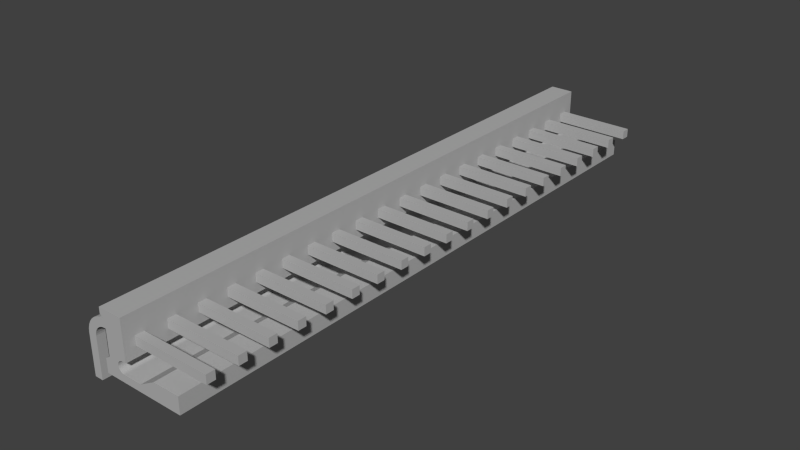 # Source: TE_2-640387-2.blend  (saved by Blender 2.75.0; exported with 4.5.12 LTS)
import bpy
from mathutils import Matrix  # noqa: F401  (used for matrix-valued properties, if any)

bpy.ops.wm.read_factory_settings(use_empty=True)
scene = bpy.context.scene
scene.name = 'Scene'

# ---- collections
col_collection_1 = bpy.data.collections.new('Collection 1'); scene.collection.children.link(col_collection_1)

# ---- materials (node trees are filled in below, after node groups)
mat_material_001 = bpy.data.materials.new('Material.001')
mat_material_001.alpha_threshold = 0.0
mat_material_001.use_transparent_shadow = False
mat_material_001.diffuse_color = (0.448, 0.448, 0.448, 1.0)
mat_material_001.roughness = 0.5

# ---- material node trees

# ---- world
world_world = bpy.data.worlds.new('World'); scene.world = world_world
world_world.color = (0.05088, 0.05088, 0.05088)
world_world.use_sun_shadow = False
world_world.sun_shadow_jitter_overblur = 0.0
world_world.cycles.sampling_method = 'MANUAL'
world_world.cycles.sample_map_resolution = 256

# ---- meshes
me_cube_026 = bpy.data.meshes.new('Cube.026')
me_cube_026.from_pydata([(-66.87, 3.913, 0.09654), (-64.87, 3.913, 0.09654), (-66.87, 4.712, 0.08608), (-64.87, 4.712, 0.08608), (-66.87, 5.638, 0.05447), (-64.87, 5.638, 0.05447), (-66.87, 6.491, 0.003135), (-64.87, 6.491, 0.003135), (-66.87, 7.24, -0.06595), (-64.87, 7.24, -0.06595), (-66.87, 7.854, -0.1501), (-64.87, 7.854, -0.1501), (-66.87, 8.31, -0.2462), (-64.87, 8.31, -0.2462), (-66.87, 8.591, -0.3504), (-64.87, 8.591, -0.3504), (-66.87, 8.675, -0.4787), (-64.87, 8.675, -0.4787), (-66.87, 3.913, -0.1285), (-64.87, 3.913, -0.1285), (-66.87, 4.349, -0.1364), (-64.87, 4.349, -0.1364), (-66.87, 4.894, -0.155), (-64.87, 4.894, -0.155), (-66.87, 5.395, -0.1851), (-64.87, 5.395, -0.1851), (-66.87, 5.835, -0.2257), (-64.87, 5.835, -0.2257), (-66.87, 6.195, -0.2752), (-64.87, 6.195, -0.2752), (-66.87, 6.463, -0.3316), (-64.87, 6.463, -0.3316), (-66.87, 6.629, -0.3928), (-64.87, 6.629, -0.3928), (-66.87, 6.684, -0.4565), (-64.87, 6.684, -0.4565), (-66.87, 6.675, -0.4787), (-64.87, 6.675, -0.4787), (-66.87, -5.556, 0.09654), (-66.87, -5.556, -0.1285), (-64.87, -5.556, 0.09654), (-64.87, -5.556, -0.1285), (-66.87, 6.675, -0.9261), (-66.87, 8.675, -0.9261), (-64.87, 6.675, -0.9261), (-64.87, 8.675, -0.9261), (-66.87, 6.675, -3.426), (-66.87, 6.675, -1.426), (-66.87, 8.675, -3.426), (-66.87, 8.675, -1.426), (-64.87, 6.675, -3.426), (-64.87, 6.675, -1.426), (-64.87, 8.675, -3.426), (-64.87, 8.675, -1.426), (-32.2, 3.913, 0.09654), (-30.2, 3.913, 0.09654), (-32.2, 4.712, 0.08608), (-30.2, 4.712, 0.08608), (-32.2, 5.638, 0.05447), (-30.2, 5.638, 0.05447), (-32.2, 6.491, 0.003135), (-30.2, 6.491, 0.003135), (-32.2, 7.24, -0.06595), (-30.2, 7.24, -0.06595), (-32.2, 7.854, -0.1501), (-30.2, 7.854, -0.1501), (-32.2, 8.31, -0.2462), (-30.2, 8.31, -0.2462), (-32.2, 8.591, -0.3504), (-30.2, 8.591, -0.3504), (-32.2, 8.675, -0.4787), (-30.2, 8.675, -0.4787), (-32.2, 3.913, -0.1285), (-30.2, 3.913, -0.1285), (-32.2, 4.349, -0.1364), (-30.2, 4.349, -0.1364), (-32.2, 4.894, -0.155), (-30.2, 4.894, -0.155), (-32.2, 5.395, -0.1851), (-30.2, 5.395, -0.1851), (-32.2, 5.835, -0.2257), (-30.2, 5.835, -0.2257), (-32.2, 6.195, -0.2752), (-30.2, 6.195, -0.2752), (-32.2, 6.463, -0.3316), (-30.2, 6.463, -0.3316), (-32.2, 6.629, -0.3928), (-30.2, 6.629, -0.3928), (-32.2, 6.684, -0.4565), (-30.2, 6.684, -0.4565), (-32.2, 6.675, -0.4787), (-30.2, 6.675, -0.4787), (-32.2, -5.556, 0.09654), (-32.2, -5.556, -0.1285), (-30.2, -5.556, 0.09654), (-30.2, -5.556, -0.1285), (-32.2, 6.675, -0.9261), (-32.2, 8.675, -0.9261), (-30.2, 6.675, -0.9261), (-30.2, 8.675, -0.9261), (-32.2, 6.675, -3.426), (-32.2, 6.675, -1.426), (-32.2, 8.675, -3.426), (-32.2, 8.675, -1.426), (-30.2, 6.675, -3.426), (-30.2, 6.675, -1.426), (-30.2, 8.675, -3.426), (-30.2, 8.675, -1.426), (-59.93, 3.913, 0.09654), (-57.93, 3.913, 0.09654), (-59.93, 4.712, 0.08608), (-57.93, 4.712, 0.08608), (-59.93, 5.638, 0.05447), (-57.93, 5.638, 0.05447), (-59.93, 6.491, 0.003135), (-57.93, 6.491, 0.003135), (-59.93, 7.24, -0.06595), (-57.93, 7.24, -0.06595), (-59.93, 7.854, -0.1501), (-57.93, 7.854, -0.1501), (-59.93, 8.31, -0.2462), (-57.93, 8.31, -0.2462), (-59.93, 8.591, -0.3504), (-57.93, 8.591, -0.3504), (-59.93, 8.675, -0.4787), (-57.93, 8.675, -0.4787), (-59.93, 3.913, -0.1285), (-57.93, 3.913, -0.1285), (-59.93, 4.349, -0.1364), (-57.93, 4.349, -0.1364), (-59.93, 4.894, -0.155), (-57.93, 4.894, -0.155), (-59.93, 5.395, -0.1851), (-57.93, 5.395, -0.1851), (-59.93, 5.835, -0.2257), (-57.93, 5.835, -0.2257), (-59.93, 6.195, -0.2752), (-57.93, 6.195, -0.2752), (-59.93, 6.463, -0.3316), (-57.93, 6.463, -0.3316), (-59.93, 6.629, -0.3928), (-57.93, 6.629, -0.3928), (-59.93, 6.684, -0.4565), (-57.93, 6.684, -0.4565), (-59.93, 6.675, -0.4787), (-57.93, 6.675, -0.4787), (-59.93, -5.556, 0.09654), (-59.93, -5.556, -0.1285), (-57.93, -5.556, 0.09654), (-57.93, -5.556, -0.1285), (-59.93, 6.675, -0.9261), (-59.93, 8.675, -0.9261), (-57.93, 6.675, -0.9261), (-57.93, 8.675, -0.9261), (-59.93, 6.675, -3.426), (-59.93, 6.675, -1.426), (-59.93, 8.675, -3.426), (-59.93, 8.675, -1.426), (-57.93, 6.675, -3.426), (-57.93, 6.675, -1.426), (-57.93, 8.675, -3.426), (-57.93, 8.675, -1.426), (-53.0, 3.913, 0.09654), (-51.0, 3.913, 0.09654), (-53.0, 4.712, 0.08608), (-51.0, 4.712, 0.08608), (-53.0, 5.638, 0.05447), (-51.0, 5.638, 0.05447), (-53.0, 6.491, 0.003135), (-51.0, 6.491, 0.003135), (-53.0, 7.24, -0.06595), (-51.0, 7.24, -0.06595), (-53.0, 7.854, -0.1501), (-51.0, 7.854, -0.1501), (-53.0, 8.31, -0.2462), (-51.0, 8.31, -0.2462), (-53.0, 8.591, -0.3504), (-51.0, 8.591, -0.3504), (-53.0, 8.675, -0.4787), (-51.0, 8.675, -0.4787), (-53.0, 3.913, -0.1285), (-51.0, 3.913, -0.1285), (-53.0, 4.349, -0.1364), (-51.0, 4.349, -0.1364), (-53.0, 4.894, -0.155), (-51.0, 4.894, -0.155), (-53.0, 5.395, -0.1851), (-51.0, 5.395, -0.1851), (-53.0, 5.835, -0.2257), (-51.0, 5.835, -0.2257), (-53.0, 6.195, -0.2752), (-51.0, 6.195, -0.2752), (-53.0, 6.463, -0.3316), (-51.0, 6.463, -0.3316), (-53.0, 6.629, -0.3928), (-51.0, 6.629, -0.3928), (-53.0, 6.684, -0.4565), (-51.0, 6.684, -0.4565), (-53.0, 6.675, -0.4787), (-51.0, 6.675, -0.4787), (-53.0, -5.556, 0.09654), (-53.0, -5.556, -0.1285), (-51.0, -5.556, 0.09654), (-51.0, -5.556, -0.1285), (-53.0, 6.675, -0.9261), (-53.0, 8.675, -0.9261), (-51.0, 6.675, -0.9261), (-51.0, 8.675, -0.9261), (-53.0, 6.675, -3.426), (-53.0, 6.675, -1.426), (-53.0, 8.675, -3.426), (-53.0, 8.675, -1.426), (-51.0, 6.675, -3.426), (-51.0, 6.675, -1.426), (-51.0, 8.675, -3.426), (-51.0, 8.675, -1.426), (-46.07, 3.913, 0.09654), (-44.07, 3.913, 0.09654), (-46.07, 4.712, 0.08608), (-44.07, 4.712, 0.08608), (-46.07, 5.638, 0.05447), (-44.07, 5.638, 0.05447), (-46.07, 6.491, 0.003135), (-44.07, 6.491, 0.003135), (-46.07, 7.24, -0.06595), (-44.07, 7.24, -0.06595), (-46.07, 7.854, -0.1501), (-44.07, 7.854, -0.1501), (-46.07, 8.31, -0.2462), (-44.07, 8.31, -0.2462), (-46.07, 8.591, -0.3504), (-44.07, 8.591, -0.3504), (-46.07, 8.675, -0.4787), (-44.07, 8.675, -0.4787), (-46.07, 3.913, -0.1285), (-44.07, 3.913, -0.1285), (-46.07, 4.349, -0.1364), (-44.07, 4.349, -0.1364), (-46.07, 4.894, -0.155), (-44.07, 4.894, -0.155), (-46.07, 5.395, -0.1851), (-44.07, 5.395, -0.1851), (-46.07, 5.835, -0.2257), (-44.07, 5.835, -0.2257), (-46.07, 6.195, -0.2752), (-44.07, 6.195, -0.2752), (-46.07, 6.463, -0.3316), (-44.07, 6.463, -0.3316), (-46.07, 6.629, -0.3928), (-44.07, 6.629, -0.3928), (-46.07, 6.684, -0.4565), (-44.07, 6.684, -0.4565), (-46.07, 6.675, -0.4787), (-44.07, 6.675, -0.4787), (-46.07, -5.556, 0.09654), (-46.07, -5.556, -0.1285), (-44.07, -5.556, 0.09654), (-44.07, -5.556, -0.1285), (-46.07, 6.675, -0.9261), (-46.07, 8.675, -0.9261), (-44.07, 6.675, -0.9261), (-44.07, 8.675, -0.9261), (-46.07, 6.675, -3.426), (-46.07, 6.675, -1.426), (-46.07, 8.675, -3.426), (-46.07, 8.675, -1.426), (-44.07, 6.675, -3.426), (-44.07, 6.675, -1.426), (-44.07, 8.675, -3.426), (-44.07, 8.675, -1.426), (-39.13, 3.913, 0.09654), (-37.13, 3.913, 0.09654), (-39.13, 4.712, 0.08608), (-37.13, 4.712, 0.08608), (-39.13, 5.638, 0.05447), (-37.13, 5.638, 0.05447), (-39.13, 6.491, 0.003135), (-37.13, 6.491, 0.003135), (-39.13, 7.24, -0.06595), (-37.13, 7.24, -0.06595), (-39.13, 7.854, -0.1501), (-37.13, 7.854, -0.1501), (-39.13, 8.31, -0.2462), (-37.13, 8.31, -0.2462), (-39.13, 8.591, -0.3504), (-37.13, 8.591, -0.3504), (-39.13, 8.675, -0.4787), (-37.13, 8.675, -0.4787), (-39.13, 3.913, -0.1285), (-37.13, 3.913, -0.1285), (-39.13, 4.349, -0.1364), (-37.13, 4.349, -0.1364), (-39.13, 4.894, -0.155), (-37.13, 4.894, -0.155), (-39.13, 5.395, -0.1851), (-37.13, 5.395, -0.1851), (-39.13, 5.835, -0.2257), (-37.13, 5.835, -0.2257), (-39.13, 6.195, -0.2752), (-37.13, 6.195, -0.2752), (-39.13, 6.463, -0.3316), (-37.13, 6.463, -0.3316), (-39.13, 6.629, -0.3928), (-37.13, 6.629, -0.3928), (-39.13, 6.684, -0.4565), (-37.13, 6.684, -0.4565), (-39.13, 6.675, -0.4787), (-37.13, 6.675, -0.4787), (-39.13, -5.556, 0.09654), (-39.13, -5.556, -0.1285), (-37.13, -5.556, 0.09654), (-37.13, -5.556, -0.1285), (-39.13, 6.675, -0.9261), (-39.13, 8.675, -0.9261), (-37.13, 6.675, -0.9261), (-37.13, 8.675, -0.9261), (-39.13, 6.675, -3.426), (-39.13, 6.675, -1.426), (-39.13, 8.675, -3.426), (-39.13, 8.675, -1.426), (-37.13, 6.675, -3.426), (-37.13, 6.675, -1.426), (-37.13, 8.675, -3.426), (-37.13, 8.675, -1.426), (-25.27, 3.913, 0.09654), (-23.27, 3.913, 0.09654), (-25.27, 4.712, 0.08608), (-23.27, 4.712, 0.08608), (-25.27, 5.638, 0.05447), (-23.27, 5.638, 0.05447), (-25.27, 6.491, 0.003135), (-23.27, 6.491, 0.003135), (-25.27, 7.24, -0.06595), (-23.27, 7.24, -0.06595), (-25.27, 7.854, -0.1501), (-23.27, 7.854, -0.1501), (-25.27, 8.31, -0.2462), (-23.27, 8.31, -0.2462), (-25.27, 8.591, -0.3504), (-23.27, 8.591, -0.3504), (-25.27, 8.675, -0.4787), (-23.27, 8.675, -0.4787), (-25.27, 3.913, -0.1285), (-23.27, 3.913, -0.1285), (-25.27, 4.349, -0.1364), (-23.27, 4.349, -0.1364), (-25.27, 4.894, -0.155), (-23.27, 4.894, -0.155), (-25.27, 5.395, -0.1851), (-23.27, 5.395, -0.1851), (-25.27, 5.835, -0.2257), (-23.27, 5.835, -0.2257), (-25.27, 6.195, -0.2752), (-23.27, 6.195, -0.2752), (-25.27, 6.463, -0.3316), (-23.27, 6.463, -0.3316), (-25.27, 6.629, -0.3928), (-23.27, 6.629, -0.3928), (-25.27, 6.684, -0.4565), (-23.27, 6.684, -0.4565), (-25.27, 6.675, -0.4787), (-23.27, 6.675, -0.4787), (-25.27, -5.556, 0.09654), (-25.27, -5.556, -0.1285), (-23.27, -5.556, 0.09654), (-23.27, -5.556, -0.1285), (-25.27, 6.675, -0.9261), (-25.27, 8.675, -0.9261), (-23.27, 6.675, -0.9261), (-23.27, 8.675, -0.9261), (-25.27, 6.675, -3.426), (-25.27, 6.675, -1.426), (-25.27, 8.675, -3.426), (-25.27, 8.675, -1.426), (-23.27, 6.675, -3.426), (-23.27, 6.675, -1.426), (-23.27, 8.675, -3.426), (-23.27, 8.675, -1.426), (-18.33, 3.913, 0.09654), (-16.33, 3.913, 0.09654), (-18.33, 4.712, 0.08608), (-16.33, 4.712, 0.08608), (-18.33, 5.638, 0.05447), (-16.33, 5.638, 0.05447), (-18.33, 6.491, 0.003135), (-16.33, 6.491, 0.003135), (-18.33, 7.24, -0.06595), (-16.33, 7.24, -0.06595), (-18.33, 7.854, -0.1501), (-16.33, 7.854, -0.1501), (-18.33, 8.31, -0.2462), (-16.33, 8.31, -0.2462), (-18.33, 8.591, -0.3504), (-16.33, 8.591, -0.3504), (-18.33, 8.675, -0.4787), (-16.33, 8.675, -0.4787), (-18.33, 3.913, -0.1285), (-16.33, 3.913, -0.1285), (-18.33, 4.349, -0.1364), (-16.33, 4.349, -0.1364), (-18.33, 4.894, -0.155), (-16.33, 4.894, -0.155), (-18.33, 5.395, -0.1851), (-16.33, 5.395, -0.1851), (-18.33, 5.835, -0.2257), (-16.33, 5.835, -0.2257), (-18.33, 6.195, -0.2752), (-16.33, 6.195, -0.2752), (-18.33, 6.463, -0.3316), (-16.33, 6.463, -0.3316), (-18.33, 6.629, -0.3928), (-16.33, 6.629, -0.3928), (-18.33, 6.684, -0.4565), (-16.33, 6.684, -0.4565), (-18.33, 6.675, -0.4787), (-16.33, 6.675, -0.4787), (-18.33, -5.556, 0.09654), (-18.33, -5.556, -0.1285), (-16.33, -5.556, 0.09654), (-16.33, -5.556, -0.1285), (-18.33, 6.675, -0.9261), (-18.33, 8.675, -0.9261), (-16.33, 6.675, -0.9261), (-16.33, 8.675, -0.9261), (-18.33, 6.675, -3.426), (-18.33, 6.675, -1.426), (-18.33, 8.675, -3.426), (-18.33, 8.675, -1.426), (-16.33, 6.675, -3.426), (-16.33, 6.675, -1.426), (-16.33, 8.675, -3.426), (-16.33, 8.675, -1.426), (-11.4, 3.913, 0.09654), (-9.4, 3.913, 0.09654), (-11.4, 4.712, 0.08608), (-9.4, 4.712, 0.08608), (-11.4, 5.638, 0.05447), (-9.4, 5.638, 0.05447), (-11.4, 6.491, 0.003135), (-9.4, 6.491, 0.003135), (-11.4, 7.24, -0.06595), (-9.4, 7.24, -0.06595), (-11.4, 7.854, -0.1501), (-9.4, 7.854, -0.1501), (-11.4, 8.31, -0.2462), (-9.4, 8.31, -0.2462), (-11.4, 8.591, -0.3504), (-9.4, 8.591, -0.3504), (-11.4, 8.675, -0.4787), (-9.4, 8.675, -0.4787), (-11.4, 3.913, -0.1285), (-9.4, 3.913, -0.1285), (-11.4, 4.349, -0.1364), (-9.4, 4.349, -0.1364), (-11.4, 4.894, -0.155), (-9.4, 4.894, -0.155), (-11.4, 5.395, -0.1851), (-9.4, 5.395, -0.1851), (-11.4, 5.835, -0.2257), (-9.4, 5.835, -0.2257), (-11.4, 6.195, -0.2752), (-9.4, 6.195, -0.2752), (-11.4, 6.463, -0.3316), (-9.4, 6.463, -0.3316), (-11.4, 6.629, -0.3928), (-9.4, 6.629, -0.3928), (-11.4, 6.684, -0.4565), (-9.4, 6.684, -0.4565), (-11.4, 6.675, -0.4787), (-9.4, 6.675, -0.4787), (-11.4, -5.556, 0.09654), (-11.4, -5.556, -0.1285), (-9.4, -5.556, 0.09654), (-9.4, -5.556, -0.1285), (-11.4, 6.675, -0.9261), (-11.4, 8.675, -0.9261), (-9.4, 6.675, -0.9261), (-9.4, 8.675, -0.9261), (-11.4, 6.675, -3.426), (-11.4, 6.675, -1.426), (-11.4, 8.675, -3.426), (-11.4, 8.675, -1.426), (-9.4, 6.675, -3.426), (-9.4, 6.675, -1.426), (-9.4, 8.675, -3.426), (-9.4, 8.675, -1.426), (-4.467, 3.913, 0.09654), (-2.467, 3.913, 0.09654), (-4.467, 4.712, 0.08608), (-2.467, 4.712, 0.08608), (-4.467, 5.638, 0.05447), (-2.467, 5.638, 0.05447), (-4.467, 6.491, 0.003135), (-2.467, 6.491, 0.003135), (-4.467, 7.24, -0.06595), (-2.467, 7.24, -0.06595), (-4.467, 7.854, -0.1501), (-2.467, 7.854, -0.1501), (-4.467, 8.31, -0.2462), (-2.467, 8.31, -0.2462), (-4.467, 8.591, -0.3504), (-2.467, 8.591, -0.3504), (-4.467, 8.675, -0.4787), (-2.467, 8.675, -0.4787), (-4.467, 3.913, -0.1285), (-2.467, 3.913, -0.1285), (-4.467, 4.349, -0.1364), (-2.467, 4.349, -0.1364), (-4.467, 4.894, -0.155), (-2.467, 4.894, -0.155), (-4.467, 5.395, -0.1851), (-2.467, 5.395, -0.1851), (-4.467, 5.835, -0.2257), (-2.467, 5.835, -0.2257), (-4.467, 6.195, -0.2752), (-2.467, 6.195, -0.2752), (-4.467, 6.463, -0.3316), (-2.467, 6.463, -0.3316), (-4.467, 6.629, -0.3928), (-2.467, 6.629, -0.3928), (-4.467, 6.684, -0.4565), (-2.467, 6.684, -0.4565), (-4.467, 6.675, -0.4787), (-2.467, 6.675, -0.4787), (-4.467, -5.556, 0.09654), (-4.467, -5.556, -0.1285), (-2.467, -5.556, 0.09654), (-2.467, -5.556, -0.1285), (-4.467, 6.675, -0.9261), (-4.467, 8.675, -0.9261), (-2.467, 6.675, -0.9261), (-2.467, 8.675, -0.9261), (-4.467, 6.675, -3.426), (-4.467, 6.675, -1.426), (-4.467, 8.675, -3.426), (-4.467, 8.675, -1.426), (-2.467, 6.675, -3.426), (-2.467, 6.675, -1.426), (-2.467, 8.675, -3.426), (-2.467, 8.675, -1.426), (64.87, 3.913, 0.09654), (66.87, 3.913, 0.09654), (64.87, 4.712, 0.08608), (66.87, 4.712, 0.08608), (64.87, 5.638, 0.05447), (66.87, 5.638, 0.05447), (64.87, 6.491, 0.003135), (66.87, 6.491, 0.003135), (64.87, 7.24, -0.06595), (66.87, 7.24, -0.06595), (64.87, 7.854, -0.1501), (66.87, 7.854, -0.1501), (64.87, 8.31, -0.2462), (66.87, 8.31, -0.2462), (64.87, 8.591, -0.3504), (66.87, 8.591, -0.3504), (64.87, 8.675, -0.4787), (66.87, 8.675, -0.4787), (64.87, 3.913, -0.1285), (66.87, 3.913, -0.1285), (64.87, 4.349, -0.1364), (66.87, 4.349, -0.1364), (64.87, 4.894, -0.155), (66.87, 4.894, -0.155), (64.87, 5.395, -0.1851), (66.87, 5.395, -0.1851), (64.87, 5.835, -0.2257), (66.87, 5.835, -0.2257), (64.87, 6.195, -0.2752), (66.87, 6.195, -0.2752), (64.87, 6.463, -0.3316), (66.87, 6.463, -0.3316), (64.87, 6.629, -0.3928), (66.87, 6.629, -0.3928), (64.87, 6.684, -0.4565), (66.87, 6.684, -0.4565), (64.87, 6.675, -0.4787), (66.87, 6.675, -0.4787), (64.87, -5.556, 0.09654), (64.87, -5.556, -0.1285), (66.87, -5.556, 0.09654), (66.87, -5.556, -0.1285), (64.87, 6.675, -0.9261), (64.87, 8.675, -0.9261), (66.87, 6.675, -0.9261), (66.87, 8.675, -0.9261), (64.87, 6.675, -3.426), (64.87, 6.675, -1.426), (64.87, 8.675, -3.426), (64.87, 8.675, -1.426), (66.87, 6.675, -3.426), (66.87, 6.675, -1.426), (66.87, 8.675, -3.426), (66.87, 8.675, -1.426), (57.93, 3.913, 0.09654), (59.93, 3.913, 0.09654), (57.93, 4.712, 0.08608), (59.93, 4.712, 0.08608), (57.93, 5.638, 0.05447), (59.93, 5.638, 0.05447), (57.93, 6.491, 0.003135), (59.93, 6.491, 0.003135), (57.93, 7.24, -0.06595), (59.93, 7.24, -0.06595), (57.93, 7.854, -0.1501), (59.93, 7.854, -0.1501), (57.93, 8.31, -0.2462), (59.93, 8.31, -0.2462), (57.93, 8.591, -0.3504), (59.93, 8.591, -0.3504), (57.93, 8.675, -0.4787), (59.93, 8.675, -0.4787), (57.93, 3.913, -0.1285), (59.93, 3.913, -0.1285), (57.93, 4.349, -0.1364), (59.93, 4.349, -0.1364), (57.93, 4.894, -0.155), (59.93, 4.894, -0.155), (57.93, 5.395, -0.1851), (59.93, 5.395, -0.1851), (57.93, 5.835, -0.2257), (59.93, 5.835, -0.2257), (57.93, 6.195, -0.2752), (59.93, 6.195, -0.2752), (57.93, 6.463, -0.3316), (59.93, 6.463, -0.3316), (57.93, 6.629, -0.3928), (59.93, 6.629, -0.3928), (57.93, 6.684, -0.4565), (59.93, 6.684, -0.4565), (57.93, 6.675, -0.4787), (59.93, 6.675, -0.4787), (57.93, -5.556, 0.09654), (57.93, -5.556, -0.1285), (59.93, -5.556, 0.09654), (59.93, -5.556, -0.1285), (57.93, 6.675, -0.9261), (57.93, 8.675, -0.9261), (59.93, 6.675, -0.9261), (59.93, 8.675, -0.9261), (57.93, 6.675, -3.426), (57.93, 6.675, -1.426), (57.93, 8.675, -3.426), (57.93, 8.675, -1.426), (59.93, 6.675, -3.426), (59.93, 6.675, -1.426), (59.93, 8.675, -3.426), (59.93, 8.675, -1.426), (51.0, 3.913, 0.09654), (53.0, 3.913, 0.09654), (51.0, 4.712, 0.08608), (53.0, 4.712, 0.08608), (51.0, 5.638, 0.05447), (53.0, 5.638, 0.05447), (51.0, 6.491, 0.003135), (53.0, 6.491, 0.003135), (51.0, 7.24, -0.06595), (53.0, 7.24, -0.06595), (51.0, 7.854, -0.1501), (53.0, 7.854, -0.1501), (51.0, 8.31, -0.2462), (53.0, 8.31, -0.2462), (51.0, 8.591, -0.3504), (53.0, 8.591, -0.3504), (51.0, 8.675, -0.4787), (53.0, 8.675, -0.4787), (51.0, 3.913, -0.1285), (53.0, 3.913, -0.1285), (51.0, 4.349, -0.1364), (53.0, 4.349, -0.1364), (51.0, 4.894, -0.155), (53.0, 4.894, -0.155), (51.0, 5.395, -0.1851), (53.0, 5.395, -0.1851), (51.0, 5.835, -0.2257), (53.0, 5.835, -0.2257), (51.0, 6.195, -0.2752), (53.0, 6.195, -0.2752), (51.0, 6.463, -0.3316), (53.0, 6.463, -0.3316), (51.0, 6.629, -0.3928), (53.0, 6.629, -0.3928), (51.0, 6.684, -0.4565), (53.0, 6.684, -0.4565), (51.0, 6.675, -0.4787), (53.0, 6.675, -0.4787), (51.0, -5.556, 0.09654), (51.0, -5.556, -0.1285), (53.0, -5.556, 0.09654), (53.0, -5.556, -0.1285), (51.0, 6.675, -0.9261), (51.0, 8.675, -0.9261), (53.0, 6.675, -0.9261), (53.0, 8.675, -0.9261), (51.0, 6.675, -3.426), (51.0, 6.675, -1.426), (51.0, 8.675, -3.426), (51.0, 8.675, -1.426), (53.0, 6.675, -3.426), (53.0, 6.675, -1.426), (53.0, 8.675, -3.426), (53.0, 8.675, -1.426), (44.07, 3.913, 0.09654), (46.07, 3.913, 0.09654), (44.07, 4.712, 0.08608), (46.07, 4.712, 0.08608), (44.07, 5.638, 0.05447), (46.07, 5.638, 0.05447), (44.07, 6.491, 0.003135), (46.07, 6.491, 0.003135), (44.07, 7.24, -0.06595), (46.07, 7.24, -0.06595), (44.07, 7.854, -0.1501), (46.07, 7.854, -0.1501), (44.07, 8.31, -0.2462), (46.07, 8.31, -0.2462), (44.07, 8.591, -0.3504), (46.07, 8.591, -0.3504), (44.07, 8.675, -0.4787), (46.07, 8.675, -0.4787), (44.07, 3.913, -0.1285), (46.07, 3.913, -0.1285), (44.07, 4.349, -0.1364), (46.07, 4.349, -0.1364), (44.07, 4.894, -0.155), (46.07, 4.894, -0.155), (44.07, 5.395, -0.1851), (46.07, 5.395, -0.1851), (44.07, 5.835, -0.2257), (46.07, 5.835, -0.2257), (44.07, 6.195, -0.2752), (46.07, 6.195, -0.2752), (44.07, 6.463, -0.3316), (46.07, 6.463, -0.3316), (44.07, 6.629, -0.3928), (46.07, 6.629, -0.3928), (44.07, 6.684, -0.4565), (46.07, 6.684, -0.4565), (44.07, 6.675, -0.4787), (46.07, 6.675, -0.4787), (44.07, -5.556, 0.09654), (44.07, -5.556, -0.1285), (46.07, -5.556, 0.09654), (46.07, -5.556, -0.1285), (44.07, 6.675, -0.9261), (44.07, 8.675, -0.9261), (46.07, 6.675, -0.9261), (46.07, 8.675, -0.9261), (44.07, 6.675, -3.426), (44.07, 6.675, -1.426), (44.07, 8.675, -3.426), (44.07, 8.675, -1.426), (46.07, 6.675, -3.426), (46.07, 6.675, -1.426), (46.07, 8.675, -3.426), (46.07, 8.675, -1.426), (37.13, 3.913, 0.09654), (39.13, 3.913, 0.09654), (37.13, 4.712, 0.08608), (39.13, 4.712, 0.08608), (37.13, 5.638, 0.05447), (39.13, 5.638, 0.05447), (37.13, 6.491, 0.003135), (39.13, 6.491, 0.003135), (37.13, 7.24, -0.06595), (39.13, 7.24, -0.06595), (37.13, 7.854, -0.1501), (39.13, 7.854, -0.1501), (37.13, 8.31, -0.2462), (39.13, 8.31, -0.2462), (37.13, 8.591, -0.3504), (39.13, 8.591, -0.3504), (37.13, 8.675, -0.4787), (39.13, 8.675, -0.4787), (37.13, 3.913, -0.1285), (39.13, 3.913, -0.1285), (37.13, 4.349, -0.1364), (39.13, 4.349, -0.1364), (37.13, 4.894, -0.155), (39.13, 4.894, -0.155), (37.13, 5.395, -0.1851), (39.13, 5.395, -0.1851), (37.13, 5.835, -0.2257), (39.13, 5.835, -0.2257), (37.13, 6.195, -0.2752), (39.13, 6.195, -0.2752), (37.13, 6.463, -0.3316), (39.13, 6.463, -0.3316), (37.13, 6.629, -0.3928), (39.13, 6.629, -0.3928), (37.13, 6.684, -0.4565), (39.13, 6.684, -0.4565), (37.13, 6.675, -0.4787), (39.13, 6.675, -0.4787), (37.13, -5.556, 0.09654), (37.13, -5.556, -0.1285), (39.13, -5.556, 0.09654), (39.13, -5.556, -0.1285), (37.13, 6.675, -0.9261), (37.13, 8.675, -0.9261), (39.13, 6.675, -0.9261), (39.13, 8.675, -0.9261), (37.13, 6.675, -3.426), (37.13, 6.675, -1.426), (37.13, 8.675, -3.426), (37.13, 8.675, -1.426), (39.13, 6.675, -3.426), (39.13, 6.675, -1.426), (39.13, 8.675, -3.426), (39.13, 8.675, -1.426), (30.2, 3.913, 0.09654), (32.2, 3.913, 0.09654), (30.2, 4.712, 0.08608), (32.2, 4.712, 0.08608), (30.2, 5.638, 0.05447), (32.2, 5.638, 0.05447), (30.2, 6.491, 0.003135), (32.2, 6.491, 0.003135), (30.2, 7.24, -0.06595), (32.2, 7.24, -0.06595), (30.2, 7.854, -0.1501), (32.2, 7.854, -0.1501), (30.2, 8.31, -0.2462), (32.2, 8.31, -0.2462), (30.2, 8.591, -0.3504), (32.2, 8.591, -0.3504), (30.2, 8.675, -0.4787), (32.2, 8.675, -0.4787), (30.2, 3.913, -0.1285), (32.2, 3.913, -0.1285), (30.2, 4.349, -0.1364), (32.2, 4.349, -0.1364), (30.2, 4.894, -0.155), (32.2, 4.894, -0.155), (30.2, 5.395, -0.1851), (32.2, 5.395, -0.1851), (30.2, 5.835, -0.2257), (32.2, 5.835, -0.2257), (30.2, 6.195, -0.2752), (32.2, 6.195, -0.2752), (30.2, 6.463, -0.3316), (32.2, 6.463, -0.3316), (30.2, 6.629, -0.3928), (32.2, 6.629, -0.3928), (30.2, 6.684, -0.4565), (32.2, 6.684, -0.4565), (30.2, 6.675, -0.4787), (32.2, 6.675, -0.4787), (30.2, -5.556, 0.09654), (30.2, -5.556, -0.1285), (32.2, -5.556, 0.09654), (32.2, -5.556, -0.1285), (30.2, 6.675, -0.9261), (30.2, 8.675, -0.9261), (32.2, 6.675, -0.9261), (32.2, 8.675, -0.9261), (30.2, 6.675, -3.426), (30.2, 6.675, -1.426), (30.2, 8.675, -3.426), (30.2, 8.675, -1.426), (32.2, 6.675, -3.426), (32.2, 6.675, -1.426), (32.2, 8.675, -3.426), (32.2, 8.675, -1.426), (23.27, 3.913, 0.09654), (25.27, 3.913, 0.09654), (23.27, 4.712, 0.08608), (25.27, 4.712, 0.08608), (23.27, 5.638, 0.05447), (25.27, 5.638, 0.05447), (23.27, 6.491, 0.003135), (25.27, 6.491, 0.003135), (23.27, 7.24, -0.06595), (25.27, 7.24, -0.06595), (23.27, 7.854, -0.1501), (25.27, 7.854, -0.1501), (23.27, 8.31, -0.2462), (25.27, 8.31, -0.2462), (23.27, 8.591, -0.3504), (25.27, 8.591, -0.3504), (23.27, 8.675, -0.4787), (25.27, 8.675, -0.4787), (23.27, 3.913, -0.1285), (25.27, 3.913, -0.1285), (23.27, 4.349, -0.1364), (25.27, 4.349, -0.1364), (23.27, 4.894, -0.155), (25.27, 4.894, -0.155), (23.27, 5.395, -0.1851), (25.27, 5.395, -0.1851), (23.27, 5.835, -0.2257), (25.27, 5.835, -0.2257), (23.27, 6.195, -0.2752), (25.27, 6.195, -0.2752), (23.27, 6.463, -0.3316), (25.27, 6.463, -0.3316), (23.27, 6.629, -0.3928), (25.27, 6.629, -0.3928), (23.27, 6.684, -0.4565), (25.27, 6.684, -0.4565), (23.27, 6.675, -0.4787), (25.27, 6.675, -0.4787), (23.27, -5.556, 0.09654), (23.27, -5.556, -0.1285), (25.27, -5.556, 0.09654), (25.27, -5.556, -0.1285), (23.27, 6.675, -0.9261), (23.27, 8.675, -0.9261), (25.27, 6.675, -0.9261), (25.27, 8.675, -0.9261), (23.27, 6.675, -3.426), (23.27, 6.675, -1.426), (23.27, 8.675, -3.426), (23.27, 8.675, -1.426), (25.27, 6.675, -3.426), (25.27, 6.675, -1.426), (25.27, 8.675, -3.426), (25.27, 8.675, -1.426), (16.33, 3.913, 0.09654), (18.33, 3.913, 0.09654), (16.33, 4.712, 0.08608), (18.33, 4.712, 0.08608), (16.33, 5.638, 0.05447), (18.33, 5.638, 0.05447), (16.33, 6.491, 0.003135), (18.33, 6.491, 0.003135), (16.33, 7.24, -0.06595), (18.33, 7.24, -0.06595), (16.33, 7.854, -0.1501), (18.33, 7.854, -0.1501), (16.33, 8.31, -0.2462), (18.33, 8.31, -0.2462), (16.33, 8.591, -0.3504), (18.33, 8.591, -0.3504), (16.33, 8.675, -0.4787), (18.33, 8.675, -0.4787), (16.33, 3.913, -0.1285), (18.33, 3.913, -0.1285), (16.33, 4.349, -0.1364), (18.33, 4.349, -0.1364), (16.33, 4.894, -0.155), (18.33, 4.894, -0.155), (16.33, 5.395, -0.1851), (18.33, 5.395, -0.1851), (16.33, 5.835, -0.2257), (18.33, 5.835, -0.2257), (16.33, 6.195, -0.2752), (18.33, 6.195, -0.2752), (16.33, 6.463, -0.3316), (18.33, 6.463, -0.3316), (16.33, 6.629, -0.3928), (18.33, 6.629, -0.3928), (16.33, 6.684, -0.4565), (18.33, 6.684, -0.4565), (16.33, 6.675, -0.4787), (18.33, 6.675, -0.4787), (16.33, -5.556, 0.09654), (16.33, -5.556, -0.1285), (18.33, -5.556, 0.09654), (18.33, -5.556, -0.1285), (16.33, 6.675, -0.9261), (16.33, 8.675, -0.9261), (18.33, 6.675, -0.9261), (18.33, 8.675, -0.9261), (16.33, 6.675, -3.426), (16.33, 6.675, -1.426), (16.33, 8.675, -3.426), (16.33, 8.675, -1.426), (18.33, 6.675, -3.426), (18.33, 6.675, -1.426), (18.33, 8.675, -3.426), (18.33, 8.675, -1.426), (9.4, 3.913, 0.09654), (11.4, 3.913, 0.09654), (9.4, 4.712, 0.08608), (11.4, 4.712, 0.08608), (9.4, 5.638, 0.05447), (11.4, 5.638, 0.05447), (9.4, 6.491, 0.003135), (11.4, 6.491, 0.003135), (9.4, 7.24, -0.06595), (11.4, 7.24, -0.06595), (9.4, 7.854, -0.1501), (11.4, 7.854, -0.1501), (9.4, 8.31, -0.2462), (11.4, 8.31, -0.2462), (9.4, 8.591, -0.3504), (11.4, 8.591, -0.3504), (9.4, 8.675, -0.4787), (11.4, 8.675, -0.4787), (9.4, 3.913, -0.1285), (11.4, 3.913, -0.1285), (9.4, 4.349, -0.1364), (11.4, 4.349, -0.1364), (9.4, 4.894, -0.155), (11.4, 4.894, -0.155), (9.4, 5.395, -0.1851), (11.4, 5.395, -0.1851), (9.4, 5.835, -0.2257), (11.4, 5.835, -0.2257), (9.4, 6.195, -0.2752), (11.4, 6.195, -0.2752), (9.4, 6.463, -0.3316), (11.4, 6.463, -0.3316), (9.4, 6.629, -0.3928), (11.4, 6.629, -0.3928), (9.4, 6.684, -0.4565), (11.4, 6.684, -0.4565), (9.4, 6.675, -0.4787), (11.4, 6.675, -0.4787), (9.4, -5.556, 0.09654), (9.4, -5.556, -0.1285), (11.4, -5.556, 0.09654), (11.4, -5.556, -0.1285), (9.4, 6.675, -0.9261), (9.4, 8.675, -0.9261), (11.4, 6.675, -0.9261), (11.4, 8.675, -0.9261), (9.4, 6.675, -3.426), (9.4, 6.675, -1.426), (9.4, 8.675, -3.426), (9.4, 8.675, -1.426), (11.4, 6.675, -3.426), (11.4, 6.675, -1.426), (11.4, 8.675, -3.426), (11.4, 8.675, -1.426), (-69.34, 1.668, -1.326), (69.34, 1.668, -1.326), (-69.34, 1.693, -1.297), (69.34, 1.693, -1.297), (-69.34, 1.769, -1.269), (69.34, 1.769, -1.269), (-69.34, 1.892, -1.243), (69.34, 1.892, -1.243), (-69.34, 2.058, -1.22), (69.34, 2.058, -1.22), (-69.34, 2.26, -1.201), (69.34, 2.26, -1.201), (-69.34, 2.49, -1.187), (69.34, 2.49, -1.187), (-69.34, 2.74, -1.179), (69.34, 2.74, -1.179), (-69.34, 3.0, -1.176), (69.34, 3.0, -1.176), (-69.34, 3.26, -1.179), (69.34, 3.26, -1.179), (-69.34, 3.51, -1.187), (69.34, 3.51, -1.187), (-69.34, 3.74, -1.201), (69.34, 3.74, -1.201), (-69.34, 3.942, -1.22), (69.34, 3.942, -1.22), (-69.34, 4.108, -1.243), (69.34, 4.108, -1.243), (-69.34, 4.231, -1.269), (69.34, 4.231, -1.269), (-69.34, 4.307, -1.297), (69.34, 4.307, -1.297), (-69.34, 4.332, -1.326), (69.34, 4.332, -1.326), (-69.34, -5.144e-07, -1.426), (-69.34, 1.668, -1.426), (-69.34, -1.892e-06, -2.926), (-69.34, 3.778, -2.926), (69.34, -5.144e-07, -1.426), (69.34, 1.668, -1.426), (69.34, -1.892e-06, -2.926), (69.34, 3.778, -2.926), (-69.34, 1.668, -1.821), (69.34, 1.668, -1.821), (3.807, 1.668, -1.426), (-69.34, 3.778, -2.232), (3.807, 3.778, -2.926), (69.34, 3.778, -2.232), (-69.34, -2.716e-07, -0.8009), (-69.34, 13.33, -0.8009), (-69.34, -5.144e-07, -1.426), (-69.34, 13.33, -1.426), (69.34, -2.716e-07, -0.8009), (69.34, 13.33, -0.8009), (69.34, -5.144e-07, -1.426), (69.34, 13.33, -1.426), (-69.34, 6.667, -0.9261), (-69.34, 11.33, -0.9261), (69.34, 3.778, -0.9261), (-69.34, 3.778, -0.9261), (69.34, 11.33, -0.9261), (-69.34, 11.98, -0.8009), (69.34, 3.137, -0.8009), (-69.34, 5.0, -0.9261), (-69.34, 8.333, -0.9261), (-69.34, 3.137, -0.8009), (69.34, 11.98, -0.8009), (-69.34, 4.332, -1.426), (69.34, 4.332, -1.426), (3.807, -5.144e-07, -1.426), (-69.34, 1.668, -1.426), (1.176, -5.144e-07, -1.426), (69.34, 10.0, -1.426), (6.439, -5.144e-07, -1.426), (1.176, 1.668, -1.426), (2.467, 3.913, 0.09654), (4.467, 3.913, 0.09654), (2.467, 4.712, 0.08608), (4.467, 4.712, 0.08608), (2.467, 5.638, 0.05447), (4.467, 5.638, 0.05447), (2.467, 6.491, 0.003135), (4.467, 6.491, 0.003135), (2.467, 7.24, -0.06595), (4.467, 7.24, -0.06595), (2.467, 7.854, -0.1501), (4.467, 7.854, -0.1501), (2.467, 8.31, -0.2462), (4.467, 8.31, -0.2462), (2.467, 8.591, -0.3504), (4.467, 8.591, -0.3504), (2.467, 8.675, -0.4787), (4.467, 8.675, -0.4787), (2.467, 3.913, -0.1285), (4.467, 3.913, -0.1285), (2.467, 4.349, -0.1364), (4.467, 4.349, -0.1364), (2.467, 4.894, -0.155), (4.467, 4.894, -0.155), (2.467, 5.395, -0.1851), (4.467, 5.395, -0.1851), (2.467, 5.835, -0.2257), (4.467, 5.835, -0.2257), (2.467, 6.195, -0.2752), (4.467, 6.195, -0.2752), (2.467, 6.463, -0.3316), (4.467, 6.463, -0.3316), (2.467, 6.629, -0.3928), (4.467, 6.629, -0.3928), (2.467, 6.684, -0.4565), (4.467, 6.684, -0.4565), (2.467, 6.675, -0.4787), (4.467, 6.675, -0.4787), (2.467, -5.556, 0.09654), (2.467, -5.556, -0.1285), (4.467, -5.556, 0.09654), (4.467, -5.556, -0.1285), (2.467, 6.675, -0.9261), (2.467, 8.675, -0.9261), (4.467, 6.675, -0.9261), (4.467, 8.675, -0.9261), (2.467, 6.675, -3.426), (2.467, 6.675, -1.426), (2.467, 8.675, -3.426), (2.467, 8.675, -1.426), (4.467, 6.675, -3.426), (4.467, 6.675, -1.426), (4.467, 8.675, -3.426), (4.467, 8.675, -1.426)], [(1070, 1061), (1097, 1076), (1099, 1095), (1095, 1097), (1080, 1099), (1026, 1061)], [(0, 1, 3, 2), (2, 3, 5, 4), (4, 5, 7, 6), (6, 7, 9, 8), (8, 9, 11, 10), (10, 11, 13, 12), (12, 13, 15, 14), (14, 15, 17, 16), (18, 19, 21, 20), (20, 21, 23, 22), (22, 23, 25, 24), (24, 25, 27, 26), (26, 27, 29, 28), (28, 29, 31, 30), (30, 31, 33, 32), (32, 33, 35, 34), (0, 18, 39, 38), (1, 19, 18, 0), (18, 19, 41, 39), (19, 1, 40, 41), (38, 39, 41, 40), (1, 0, 38, 40), (37, 17, 16, 36), (16, 17, 45, 43), (17, 37, 44, 45), (37, 36, 42, 44), (42, 43, 45, 44), (36, 16, 43, 42), (5, 3, 1, 19, 21, 23, 25, 27, 9, 7), (11, 13, 15, 17, 37, 35, 33, 31, 29, 27, 9), (35, 37, 36, 34), (0, 18, 20, 22, 24, 26, 8, 6, 4, 2), (8, 26, 28, 30, 32, 34, 36, 16, 14, 12, 10), (47, 49, 48, 46), (49, 53, 52, 48), (53, 51, 50, 52), (51, 47, 46, 50), (46, 48, 52, 50), (51, 53, 49, 47), (54, 55, 57, 56), (56, 57, 59, 58), (58, 59, 61, 60), (60, 61, 63, 62), (62, 63, 65, 64), (64, 65, 67, 66), (66, 67, 69, 68), (68, 69, 71, 70), (72, 73, 75, 74), (74, 75, 77, 76), (76, 77, 79, 78), (78, 79, 81, 80), (80, 81, 83, 82), (82, 83, 85, 84), (84, 85, 87, 86), (86, 87, 89, 88), (54, 72, 93, 92), (55, 73, 72, 54), (72, 73, 95, 93), (73, 55, 94, 95), (92, 93, 95, 94), (55, 54, 92, 94), (91, 71, 70, 90), (70, 71, 99, 97), (71, 91, 98, 99), (91, 90, 96, 98), (96, 97, 99, 98), (90, 70, 97, 96), (59, 57, 55, 73, 75, 77, 79, 81, 63, 61), (65, 67, 69, 71, 91, 89, 87, 85, 83, 81, 63), (89, 91, 90, 88), (54, 72, 74, 76, 78, 80, 62, 60, 58, 56), (62, 80, 82, 84, 86, 88, 90, 70, 68, 66, 64), (101, 103, 102, 100), (103, 107, 106, 102), (107, 105, 104, 106), (105, 101, 100, 104), (100, 102, 106, 104), (105, 107, 103, 101), (108, 109, 111, 110), (110, 111, 113, 112), (112, 113, 115, 114), (114, 115, 117, 116), (116, 117, 119, 118), (118, 119, 121, 120), (120, 121, 123, 122), (122, 123, 125, 124), (126, 127, 129, 128), (128, 129, 131, 130), (130, 131, 133, 132), (132, 133, 135, 134), (134, 135, 137, 136), (136, 137, 139, 138), (138, 139, 141, 140), (140, 141, 143, 142), (108, 126, 147, 146), (109, 127, 126, 108), (126, 127, 149, 147), (127, 109, 148, 149), (146, 147, 149, 148), (109, 108, 146, 148), (145, 125, 124, 144), (124, 125, 153, 151), (125, 145, 152, 153), (145, 144, 150, 152), (150, 151, 153, 152), (144, 124, 151, 150), (113, 111, 109, 127, 129, 131, 133, 135, 117, 115), (119, 121, 123, 125, 145, 143, 141, 139, 137, 135, 117), (143, 145, 144, 142), (108, 126, 128, 130, 132, 134, 116, 114, 112, 110), (116, 134, 136, 138, 140, 142, 144, 124, 122, 120, 118), (155, 157, 156, 154), (157, 161, 160, 156), (161, 159, 158, 160), (159, 155, 154, 158), (154, 156, 160, 158), (159, 161, 157, 155), (162, 163, 165, 164), (164, 165, 167, 166), (166, 167, 169, 168), (168, 169, 171, 170), (170, 171, 173, 172), (172, 173, 175, 174), (174, 175, 177, 176), (176, 177, 179, 178), (180, 181, 183, 182), (182, 183, 185, 184), (184, 185, 187, 186), (186, 187, 189, 188), (188, 189, 191, 190), (190, 191, 193, 192), (192, 193, 195, 194), (194, 195, 197, 196), (162, 180, 201, 200), (163, 181, 180, 162), (180, 181, 203, 201), (181, 163, 202, 203), (200, 201, 203, 202), (163, 162, 200, 202), (199, 179, 178, 198), (178, 179, 207, 205), (179, 199, 206, 207), (199, 198, 204, 206), (204, 205, 207, 206), (198, 178, 205, 204), (167, 165, 163, 181, 183, 185, 187, 189, 171, 169), (173, 175, 177, 179, 199, 197, 195, 193, 191, 189, 171), (197, 199, 198, 196), (162, 180, 182, 184, 186, 188, 170, 168, 166, 164), (170, 188, 190, 192, 194, 196, 198, 178, 176, 174, 172), (209, 211, 210, 208), (211, 215, 214, 210), (215, 213, 212, 214), (213, 209, 208, 212), (208, 210, 214, 212), (213, 215, 211, 209), (216, 217, 219, 218), (218, 219, 221, 220), (220, 221, 223, 222), (222, 223, 225, 224), (224, 225, 227, 226), (226, 227, 229, 228), (228, 229, 231, 230), (230, 231, 233, 232), (234, 235, 237, 236), (236, 237, 239, 238), (238, 239, 241, 240), (240, 241, 243, 242), (242, 243, 245, 244), (244, 245, 247, 246), (246, 247, 249, 248), (248, 249, 251, 250), (216, 234, 255, 254), (217, 235, 234, 216), (234, 235, 257, 255), (235, 217, 256, 257), (254, 255, 257, 256), (217, 216, 254, 256), (253, 233, 232, 252), (232, 233, 261, 259), (233, 253, 260, 261), (253, 252, 258, 260), (258, 259, 261, 260), (252, 232, 259, 258), (221, 219, 217, 235, 237, 239, 241, 243, 225, 223), (227, 229, 231, 233, 253, 251, 249, 247, 245, 243, 225), (251, 253, 252, 250), (216, 234, 236, 238, 240, 242, 224, 222, 220, 218), (224, 242, 244, 246, 248, 250, 252, 232, 230, 228, 226), (263, 265, 264, 262), (265, 269, 268, 264), (269, 267, 266, 268), (267, 263, 262, 266), (262, 264, 268, 266), (267, 269, 265, 263), (270, 271, 273, 272), (272, 273, 275, 274), (274, 275, 277, 276), (276, 277, 279, 278), (278, 279, 281, 280), (280, 281, 283, 282), (282, 283, 285, 284), (284, 285, 287, 286), (288, 289, 291, 290), (290, 291, 293, 292), (292, 293, 295, 294), (294, 295, 297, 296), (296, 297, 299, 298), (298, 299, 301, 300), (300, 301, 303, 302), (302, 303, 305, 304), (270, 288, 309, 308), (271, 289, 288, 270), (288, 289, 311, 309), (289, 271, 310, 311), (308, 309, 311, 310), (271, 270, 308, 310), (307, 287, 286, 306), (286, 287, 315, 313), (287, 307, 314, 315), (307, 306, 312, 314), (312, 313, 315, 314), (306, 286, 313, 312), (275, 273, 271, 289, 291, 293, 295, 297, 279, 277), (281, 283, 285, 287, 307, 305, 303, 301, 299, 297, 279), (305, 307, 306, 304), (270, 288, 290, 292, 294, 296, 278, 276, 274, 272), (278, 296, 298, 300, 302, 304, 306, 286, 284, 282, 280), (317, 319, 318, 316), (319, 323, 322, 318), (323, 321, 320, 322), (321, 317, 316, 320), (316, 318, 322, 320), (321, 323, 319, 317), (324, 325, 327, 326), (326, 327, 329, 328), (328, 329, 331, 330), (330, 331, 333, 332), (332, 333, 335, 334), (334, 335, 337, 336), (336, 337, 339, 338), (338, 339, 341, 340), (342, 343, 345, 344), (344, 345, 347, 346), (346, 347, 349, 348), (348, 349, 351, 350), (350, 351, 353, 352), (352, 353, 355, 354), (354, 355, 357, 356), (356, 357, 359, 358), (324, 342, 363, 362), (325, 343, 342, 324), (342, 343, 365, 363), (343, 325, 364, 365), (362, 363, 365, 364), (325, 324, 362, 364), (361, 341, 340, 360), (340, 341, 369, 367), (341, 361, 368, 369), (361, 360, 366, 368), (366, 367, 369, 368), (360, 340, 367, 366), (329, 327, 325, 343, 345, 347, 349, 351, 333, 331), (335, 337, 339, 341, 361, 359, 357, 355, 353, 351, 333), (359, 361, 360, 358), (324, 342, 344, 346, 348, 350, 332, 330, 328, 326), (332, 350, 352, 354, 356, 358, 360, 340, 338, 336, 334), (371, 373, 372, 370), (373, 377, 376, 372), (377, 375, 374, 376), (375, 371, 370, 374), (370, 372, 376, 374), (375, 377, 373, 371), (378, 379, 381, 380), (380, 381, 383, 382), (382, 383, 385, 384), (384, 385, 387, 386), (386, 387, 389, 388), (388, 389, 391, 390), (390, 391, 393, 392), (392, 393, 395, 394), (396, 397, 399, 398), (398, 399, 401, 400), (400, 401, 403, 402), (402, 403, 405, 404), (404, 405, 407, 406), (406, 407, 409, 408), (408, 409, 411, 410), (410, 411, 413, 412), (378, 396, 417, 416), (379, 397, 396, 378), (396, 397, 419, 417), (397, 379, 418, 419), (416, 417, 419, 418), (379, 378, 416, 418), (415, 395, 394, 414), (394, 395, 423, 421), (395, 415, 422, 423), (415, 414, 420, 422), (420, 421, 423, 422), (414, 394, 421, 420), (383, 381, 379, 397, 399, 401, 403, 405, 387, 385), (389, 391, 393, 395, 415, 413, 411, 409, 407, 405, 387), (413, 415, 414, 412), (378, 396, 398, 400, 402, 404, 386, 384, 382, 380), (386, 404, 406, 408, 410, 412, 414, 394, 392, 390, 388), (425, 427, 426, 424), (427, 431, 430, 426), (431, 429, 428, 430), (429, 425, 424, 428), (424, 426, 430, 428), (429, 431, 427, 425), (432, 433, 435, 434), (434, 435, 437, 436), (436, 437, 439, 438), (438, 439, 441, 440), (440, 441, 443, 442), (442, 443, 445, 444), (444, 445, 447, 446), (446, 447, 449, 448), (450, 451, 453, 452), (452, 453, 455, 454), (454, 455, 457, 456), (456, 457, 459, 458), (458, 459, 461, 460), (460, 461, 463, 462), (462, 463, 465, 464), (464, 465, 467, 466), (432, 450, 471, 470), (433, 451, 450, 432), (450, 451, 473, 471), (451, 433, 472, 473), (470, 471, 473, 472), (433, 432, 470, 472), (469, 449, 448, 468), (448, 449, 477, 475), (449, 469, 476, 477), (469, 468, 474, 476), (474, 475, 477, 476), (468, 448, 475, 474), (437, 435, 433, 451, 453, 455, 457, 459, 441, 439), (443, 445, 447, 449, 469, 467, 465, 463, 461, 459, 441), (467, 469, 468, 466), (432, 450, 452, 454, 456, 458, 440, 438, 436, 434), (440, 458, 460, 462, 464, 466, 468, 448, 446, 444, 442), (479, 481, 480, 478), (481, 485, 484, 480), (485, 483, 482, 484), (483, 479, 478, 482), (478, 480, 484, 482), (483, 485, 481, 479), (486, 487, 489, 488), (488, 489, 491, 490), (490, 491, 493, 492), (492, 493, 495, 494), (494, 495, 497, 496), (496, 497, 499, 498), (498, 499, 501, 500), (500, 501, 503, 502), (504, 505, 507, 506), (506, 507, 509, 508), (508, 509, 511, 510), (510, 511, 513, 512), (512, 513, 515, 514), (514, 515, 517, 516), (516, 517, 519, 518), (518, 519, 521, 520), (486, 504, 525, 524), (487, 505, 504, 486), (504, 505, 527, 525), (505, 487, 526, 527), (524, 525, 527, 526), (487, 486, 524, 526), (523, 503, 502, 522), (502, 503, 531, 529), (503, 523, 530, 531), (523, 522, 528, 530), (528, 529, 531, 530), (522, 502, 529, 528), (491, 489, 487, 505, 507, 509, 511, 513, 495, 493), (497, 499, 501, 503, 523, 521, 519, 517, 515, 513, 495), (521, 523, 522, 520), (486, 504, 506, 508, 510, 512, 494, 492, 490, 488), (494, 512, 514, 516, 518, 520, 522, 502, 500, 498, 496), (533, 535, 534, 532), (535, 539, 538, 534), (539, 537, 536, 538), (537, 533, 532, 536), (532, 534, 538, 536), (537, 539, 535, 533), (540, 541, 543, 542), (542, 543, 545, 544), (544, 545, 547, 546), (546, 547, 549, 548), (548, 549, 551, 550), (550, 551, 553, 552), (552, 553, 555, 554), (554, 555, 557, 556), (558, 559, 561, 560), (560, 561, 563, 562), (562, 563, 565, 564), (564, 565, 567, 566), (566, 567, 569, 568), (568, 569, 571, 570), (570, 571, 573, 572), (572, 573, 575, 574), (540, 558, 579, 578), (541, 559, 558, 540), (558, 559, 581, 579), (559, 541, 580, 581), (578, 579, 581, 580), (541, 540, 578, 580), (577, 557, 556, 576), (556, 557, 585, 583), (557, 577, 584, 585), (577, 576, 582, 584), (582, 583, 585, 584), (576, 556, 583, 582), (545, 543, 541, 559, 561, 563, 565, 567, 549, 547), (555, 571, 573, 575, 557), (575, 577, 576, 574), (540, 558, 560, 562, 564, 566, 548, 546, 544, 542), (548, 566, 568, 570, 572, 574, 576, 556, 554, 552, 550), (587, 589, 588, 586), (589, 593, 592, 588), (593, 591, 590, 592), (591, 587, 586, 590), (586, 588, 592, 590), (591, 593, 589, 587), (594, 595, 597, 596), (596, 597, 599, 598), (598, 599, 601, 600), (600, 601, 603, 602), (602, 603, 605, 604), (604, 605, 607, 606), (606, 607, 609, 608), (608, 609, 611, 610), (612, 613, 615, 614), (614, 615, 617, 616), (616, 617, 619, 618), (618, 619, 621, 620), (620, 621, 623, 622), (622, 623, 625, 624), (624, 625, 627, 626), (626, 627, 629, 628), (594, 612, 633, 632), (595, 613, 612, 594), (612, 613, 635, 633), (613, 595, 634, 635), (632, 633, 635, 634), (595, 594, 632, 634), (631, 611, 610, 630), (610, 611, 639, 637), (611, 631, 638, 639), (631, 630, 636, 638), (636, 637, 639, 638), (630, 610, 637, 636), (599, 597, 595, 613, 615, 617, 619, 621, 603, 601), (605, 607, 609, 611, 631, 629, 627, 625, 623, 621, 603), (629, 631, 630, 628), (594, 612, 614, 616, 618, 620, 602, 600, 598, 596), (602, 620, 622, 624, 626, 628, 630, 610, 608, 606, 604), (641, 643, 642, 640), (643, 647, 646, 642), (647, 645, 644, 646), (645, 641, 640, 644), (640, 642, 646, 644), (645, 647, 643, 641), (648, 649, 651, 650), (650, 651, 653, 652), (652, 653, 655, 654), (654, 655, 657, 656), (656, 657, 659, 658), (658, 659, 661, 660), (660, 661, 663, 662), (662, 663, 665, 664), (666, 667, 669, 668), (668, 669, 671, 670), (670, 671, 673, 672), (672, 673, 675, 674), (674, 675, 677, 676), (676, 677, 679, 678), (678, 679, 681, 680), (680, 681, 683, 682), (648, 666, 687, 686), (649, 667, 666, 648), (666, 667, 689, 687), (667, 649, 688, 689), (686, 687, 689, 688), (649, 648, 686, 688), (685, 665, 664, 684), (664, 665, 693, 691), (665, 685, 692, 693), (685, 684, 690, 692), (690, 691, 693, 692), (684, 664, 691, 690), (653, 651, 649, 667, 669, 671, 673, 675, 657, 655), (659, 661, 663, 665, 685, 683, 681, 679, 677, 675, 657), (683, 685, 684, 682), (648, 666, 668, 670, 672, 674, 656, 654, 652, 650), (656, 674, 676, 678, 680, 682, 684, 664, 662, 660, 658), (695, 697, 696, 694), (697, 701, 700, 696), (701, 699, 698, 700), (699, 695, 694, 698), (694, 696, 700, 698), (699, 701, 697, 695), (702, 703, 705, 704), (704, 705, 707, 706), (706, 707, 709, 708), (708, 709, 711, 710), (710, 711, 713, 712), (712, 713, 715, 714), (714, 715, 717, 716), (716, 717, 719, 718), (720, 721, 723, 722), (722, 723, 725, 724), (724, 725, 727, 726), (726, 727, 729, 728), (728, 729, 731, 730), (730, 731, 733, 732), (732, 733, 735, 734), (734, 735, 737, 736), (702, 720, 741, 740), (703, 721, 720, 702), (720, 721, 743, 741), (721, 703, 742, 743), (740, 741, 743, 742), (703, 702, 740, 742), (739, 719, 718, 738), (718, 719, 747, 745), (719, 739, 746, 747), (739, 738, 744, 746), (744, 745, 747, 746), (738, 718, 745, 744), (707, 705, 703, 721, 723, 725, 727, 729, 711, 709), (713, 715, 717, 719, 739, 737, 735, 733, 731, 729, 711), (737, 739, 738, 736), (702, 720, 722, 724, 726, 728, 710, 708, 706, 704), (710, 728, 730, 732, 734, 736, 738, 718, 716, 714, 712), (749, 751, 750, 748), (751, 755, 754, 750), (755, 753, 752, 754), (753, 749, 748, 752), (748, 750, 754, 752), (753, 755, 751, 749), (756, 757, 759, 758), (758, 759, 761, 760), (760, 761, 763, 762), (762, 763, 765, 764), (764, 765, 767, 766), (766, 767, 769, 768), (768, 769, 771, 770), (770, 771, 773, 772), (774, 775, 777, 776), (776, 777, 779, 778), (778, 779, 781, 780), (780, 781, 783, 782), (782, 783, 785, 784), (784, 785, 787, 786), (786, 787, 789, 788), (788, 789, 791, 790), (756, 774, 795, 794), (757, 775, 774, 756), (774, 775, 797, 795), (775, 757, 796, 797), (794, 795, 797, 796), (757, 756, 794, 796), (793, 773, 772, 792), (772, 773, 801, 799), (773, 793, 800, 801), (793, 792, 798, 800), (798, 799, 801, 800), (792, 772, 799, 798), (761, 759, 757, 775, 777, 779, 781, 783, 765, 763), (767, 769, 771, 773, 793, 791, 789, 787, 785, 783, 765), (791, 793, 792, 790), (756, 774, 776, 778, 780, 782, 764, 762, 760, 758), (764, 782, 784, 786, 788, 790, 792, 772, 770, 768, 766), (803, 805, 804, 802), (805, 809, 808, 804), (809, 807, 806, 808), (807, 803, 802, 806), (802, 804, 808, 806), (807, 809, 805, 803), (810, 811, 813, 812), (812, 813, 815, 814), (814, 815, 817, 816), (816, 817, 819, 818), (818, 819, 821, 820), (820, 821, 823, 822), (822, 823, 825, 824), (824, 825, 827, 826), (828, 829, 831, 830), (830, 831, 833, 832), (832, 833, 835, 834), (834, 835, 837, 836), (836, 837, 839, 838), (838, 839, 841, 840), (840, 841, 843, 842), (842, 843, 845, 844), (810, 828, 849, 848), (811, 829, 828, 810), (828, 829, 851, 849), (829, 811, 850, 851), (848, 849, 851, 850), (811, 810, 848, 850), (847, 827, 826, 846), (826, 827, 855, 853), (827, 847, 854, 855), (847, 846, 852, 854), (852, 853, 855, 854), (846, 826, 853, 852), (815, 813, 811, 829, 831, 833, 835, 837, 819, 817), (821, 823, 825, 827, 847, 845, 843, 841, 839, 837, 819), (845, 847, 846, 844), (810, 828, 830, 832, 834, 836, 818, 816, 814, 812), (818, 836, 838, 840, 842, 844, 846, 826, 824, 822, 820), (857, 859, 858, 856), (859, 863, 862, 858), (863, 861, 860, 862), (861, 857, 856, 860), (856, 858, 862, 860), (861, 863, 859, 857), (864, 865, 867, 866), (866, 867, 869, 868), (868, 869, 871, 870), (870, 871, 873, 872), (872, 873, 875, 874), (874, 875, 877, 876), (876, 877, 879, 878), (878, 879, 881, 880), (882, 883, 885, 884), (884, 885, 887, 886), (886, 887, 889, 888), (888, 889, 891, 890), (890, 891, 893, 892), (892, 893, 895, 894), (894, 895, 897, 896), (896, 897, 899, 898), (864, 882, 903, 902), (865, 883, 882, 864), (882, 883, 905, 903), (883, 865, 904, 905), (902, 903, 905, 904), (865, 864, 902, 904), (901, 881, 880, 900), (880, 881, 909, 907), (881, 901, 908, 909), (901, 900, 906, 908), (906, 907, 909, 908), (900, 880, 907, 906), (869, 867, 865, 883, 885, 887, 889, 891, 873, 871), (875, 877, 879, 881, 901, 899, 897, 895, 893, 891, 873), (899, 901, 900, 898), (864, 882, 884, 886, 888, 890, 872, 870, 868, 866), (872, 890, 892, 894, 896, 898, 900, 880, 878, 876, 874), (911, 913, 912, 910), (913, 917, 916, 912), (917, 915, 914, 916), (915, 911, 910, 914), (910, 912, 916, 914), (915, 917, 913, 911), (918, 919, 921, 920), (920, 921, 923, 922), (922, 923, 925, 924), (924, 925, 927, 926), (926, 927, 929, 928), (928, 929, 931, 930), (930, 931, 933, 932), (932, 933, 935, 934), (936, 937, 939, 938), (938, 939, 941, 940), (940, 941, 943, 942), (942, 943, 945, 944), (944, 945, 947, 946), (946, 947, 949, 948), (948, 949, 951, 950), (950, 951, 953, 952), (918, 936, 957, 956), (919, 937, 936, 918), (936, 937, 959, 957), (937, 919, 958, 959), (956, 957, 959, 958), (919, 918, 956, 958), (955, 935, 934, 954), (934, 935, 963, 961), (935, 955, 962, 963), (955, 954, 960, 962), (960, 961, 963, 962), (954, 934, 961, 960), (923, 921, 919, 937, 939, 941, 943, 945, 927, 925), (929, 931, 933, 935, 955, 953, 951, 949, 947, 945, 927), (953, 955, 954, 952), (918, 936, 938, 940, 942, 944, 926, 924, 922, 920), (926, 944, 946, 948, 950, 952, 954, 934, 932, 930, 928), (965, 967, 966, 964), (967, 971, 970, 966), (971, 969, 968, 970), (969, 965, 964, 968), (964, 966, 970, 968), (969, 971, 967, 965), (972, 973, 975, 974), (974, 975, 977, 976), (976, 977, 979, 978), (978, 979, 981, 980), (980, 981, 983, 982), (982, 983, 985, 984), (984, 985, 987, 986), (986, 987, 989, 988), (990, 991, 993, 992), (992, 993, 995, 994), (994, 995, 997, 996), (996, 997, 999, 998), (998, 999, 1001, 1000), (1000, 1001, 1003, 1002), (1002, 1003, 1005, 1004), (1004, 1005, 1007, 1006), (972, 990, 1011, 1010), (973, 991, 990, 972), (990, 991, 1013, 1011), (991, 973, 1012, 1013), (1010, 1011, 1013, 1012), (973, 972, 1010, 1012), (1009, 989, 988, 1008), (988, 989, 1017, 1015), (989, 1009, 1016, 1017), (1009, 1008, 1014, 1016), (1014, 1015, 1017, 1016), (1008, 988, 1015, 1014), (977, 975, 973, 991, 993, 995, 997, 999, 981, 979), (983, 985, 987, 989, 1009, 1007, 1005, 1003, 1001, 999, 981), (1007, 1009, 1008, 1006), (972, 990, 992, 994, 996, 998, 980, 978, 976, 974), (980, 998, 1000, 1002, 1004, 1006, 1008, 988, 986, 984, 982), (1019, 1021, 1020, 1018), (1021, 1025, 1024, 1020), (1025, 1023, 1022, 1024), (1023, 1019, 1018, 1022), (1018, 1020, 1024, 1022), (1023, 1025, 1021, 1019), (1026, 1027, 1029, 1028), (1028, 1029, 1031, 1030), (1030, 1031, 1033, 1032), (1032, 1033, 1035, 1034), (1034, 1035, 1037, 1036), (1036, 1037, 1039, 1038), (1038, 1039, 1041, 1040), (1040, 1041, 1043, 1042), (1042, 1043, 1045, 1044), (1044, 1045, 1047, 1046), (1046, 1047, 1049, 1048), (1048, 1049, 1051, 1050), (1050, 1051, 1053, 1052), (1052, 1053, 1055, 1054), (1054, 1055, 1057, 1056), (1056, 1057, 1059, 1058), (1061, 1068, 1071, 1063, 1062, 1060), (1067, 1073, 1069, 1065, 1064, 1066), (1060, 1062, 1066, 1064), (1044, 1046, 1048, 1050, 1052, 1054, 1056, 1058, 1093, 1090, 1082, 1089, 1085), (1087, 1092, 1079, 1075), (1076, 1074, 1078, 1080), (1088, 1078, 1074, 1091), (1092, 1087, 1083, 1086), (1075, 1079, 1081, 1077), (1084, 1085, 1083, 1086), (1091, 1085, 1084, 1088), (1026, 1028, 1030, 1032, 1034, 1036, 1038, 1040, 1042, 1044, 1085, 1091, 1074, 1076, 1096), (1081, 1079, 1092, 1086, 1094, 1098), (1063, 1072, 1067, 1066, 1062), (1075, 1077, 1093, 1090, 1083, 1087), (1071, 1073, 1067, 1063), (1065, 1027, 1026, 1096, 1100, 1070), (1059, 1094, 1093, 1058), (1096, 1100, 1070, 1065, 1069, 1068), (1081, 1094, 1093, 1077), (1073, 1071, 1068, 1069), (1101, 1102, 1104, 1103), (1103, 1104, 1106, 1105), (1105, 1106, 1108, 1107), (1107, 1108, 1110, 1109), (1109, 1110, 1112, 1111), (1111, 1112, 1114, 1113), (1113, 1114, 1116, 1115), (1115, 1116, 1118, 1117), (1119, 1120, 1122, 1121), (1121, 1122, 1124, 1123), (1123, 1124, 1126, 1125), (1125, 1126, 1128, 1127), (1127, 1128, 1130, 1129), (1129, 1130, 1132, 1131), (1131, 1132, 1134, 1133), (1133, 1134, 1136, 1135), (1101, 1119, 1140, 1139), (1102, 1120, 1119, 1101), (1119, 1120, 1142, 1140), (1120, 1102, 1141, 1142), (1139, 1140, 1142, 1141), (1102, 1101, 1139, 1141), (1138, 1118, 1117, 1137), (1117, 1118, 1146, 1144), (1118, 1138, 1145, 1146), (1138, 1137, 1143, 1145), (1143, 1144, 1146, 1145), (1137, 1117, 1144, 1143), (1106, 1104, 1102, 1120, 1122, 1124, 1126, 1128, 1110, 1108), (1112, 1114, 1116, 1118, 1138, 1136, 1134, 1132, 1130, 1128, 1110), (1136, 1138, 1137, 1135), (1101, 1119, 1121, 1123, 1125, 1127, 1109, 1107, 1105, 1103), (1109, 1127, 1129, 1131, 1133, 1135, 1137, 1117, 1115, 1113, 1111), (1148, 1150, 1149, 1147), (1150, 1154, 1153, 1149), (1154, 1152, 1151, 1153), (1152, 1148, 1147, 1151), (1147, 1149, 1153, 1151), (1152, 1154, 1150, 1148), (1055, 1057, 1059, 1094, 1086, 1053), (1045, 1047, 1049, 1051, 1053, 1086, 1084, 1043), (577, 557, 575), (549, 567, 569, 571, 555, 553, 551), (1088, 1084, 1043, 1078), (1029, 1027, 1065, 1080, 1078, 1043, 1041, 1039, 1037, 1035, 1033, 1031)])
me_cube_026.materials.append(mat_material_001)
me_cube_026.use_remesh_preserve_volume = False
me_cube_026.use_remesh_preserve_attributes = False
me_cube_026.use_mirror_vertex_groups = False
me_cube_026.update()

# ---- objects
ob_cube_018 = bpy.data.objects.new('Cube.018', me_cube_026)

# ---- transforms, parenting, visibility, modifiers, constraints
ob_cube_018.location = (0.0, 0.0, 0.0)
ob_cube_018.rotation_euler = (1.571, 0.0, -1.571)
ob_cube_018.scale = (0.5715, 0.5715, 5.08)
ob_cube_018.lineart.crease_threshold = 0.0

# ---- collection membership
col_collection_1.objects.link(ob_cube_018)

# ---- scene / render settings (as saved in the file)
scene.frame_start = 1; scene.frame_end = 250; scene.frame_set(1)
scene.render.engine = 'BLENDER_EEVEE_NEXT'
scene.render.resolution_percentage = 50
scene.render.dither_intensity = 0.0
scene.cycles.use_denoising = False
scene.cycles.samples = 10
scene.cycles.sampling_pattern = 'TABULATED_SOBOL'
scene.cycles.light_sampling_threshold = 0.0
scene.cycles.use_adaptive_sampling = False
scene.cycles.use_light_tree = False
scene.cycles.blur_glossy = 0.0
scene.cycles.pixel_filter_type = 'GAUSSIAN'
scene.cycles.sample_clamp_indirect = 0.0
scene.view_settings.view_transform = 'Standard'
bpy.context.view_layer.update()

# ---- added for rendering (the .blend has no active camera and no usable light): camera, sun
cam_auto = bpy.data.cameras.new('AutoCamera')
cam_auto.lens = 50.0
cam_auto.sensor_width = 36.0
cam_auto.clip_end = 1330.82
ob_auto_camera = bpy.data.objects.new('AutoCamera', cam_auto)
scene.collection.objects.link(ob_auto_camera)
ob_auto_camera.location = (84.2871, -90.9967, 62.8869)
ob_auto_camera.rotation_euler = (1.09748, -7.21219e-08, 0.694738)
scene.camera = ob_auto_camera
light_auto_sun = bpy.data.lights.new('AutoSun', 'SUN')
light_auto_sun.energy = 3.0
light_auto_sun.angle = 0.0523599
ob_auto_sun = bpy.data.objects.new('AutoSun', light_auto_sun)
scene.collection.objects.link(ob_auto_sun)
ob_auto_sun.rotation_euler = (0.872665, 0.174533, 0.523599)
bpy.context.view_layer.update()
